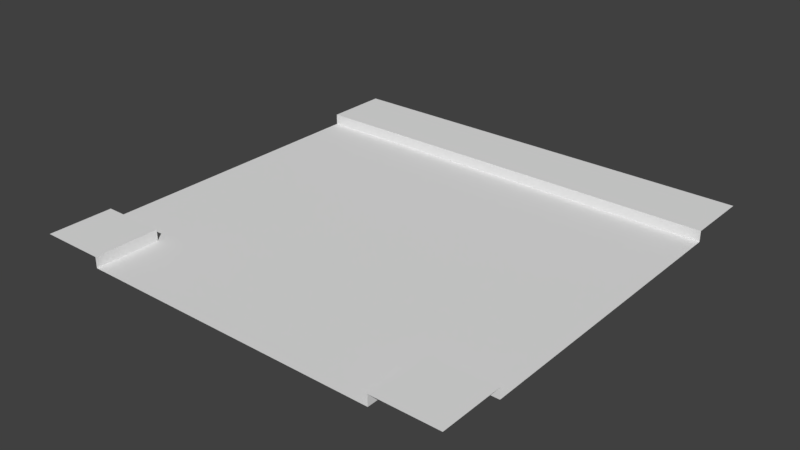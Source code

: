# Source: Road-2.blend  (saved by Blender 2.78.0; exported with 4.5.12 LTS)
import bpy
from mathutils import Matrix  # noqa: F401  (used for matrix-valued properties, if any)

bpy.ops.wm.read_factory_settings(use_empty=True)
scene = bpy.context.scene
scene.name = 'Scene'

# ---- collections
col_collection_1 = bpy.data.collections.new('Collection 1'); scene.collection.children.link(col_collection_1)

# ---- materials (node trees are filled in below, after node groups)
mat_material = bpy.data.materials.new('Material')
mat_material.alpha_threshold = 0.0
mat_material.use_transparent_shadow = False
mat_material.roughness = 0.5

# ---- material node trees

# ---- world
world_world = bpy.data.worlds.new('World'); scene.world = world_world
world_world.color = (0.05088, 0.05088, 0.05088)
world_world.use_sun_shadow = False
world_world.sun_shadow_jitter_overblur = 0.0
world_world.cycles.sampling_method = 'MANUAL'

# ---- meshes
me_plane_002 = bpy.data.meshes.new('Plane.002')
me_plane_002.from_pydata([(-7.0, 7.0, 0.0), (7.0, 7.0, 0.0), (-7.0, -10.0, 0.0), (-10.0, -7.0, 0.0), (-7.0, -7.0, 0.0), (7.0, -10.0, 0.0), (7.0, -7.0, 0.0), (10.0, -7.0, 0.0), (-7.0, 7.0, 0.5), (7.0, 7.0, 0.5), (-7.0, 10.0, 0.5), (7.0, 10.0, 0.5), (-10.0, -10.0, 0.5), (-7.0, -10.0, 0.5), (-10.0, -7.0, 0.5), (-7.0, -7.0, 0.5), (7.0, -10.0, 0.5), (10.0, -10.0, 0.5), (7.0, -7.0, 0.5), (10.0, -7.0, 0.5), (10.0, 7.0, 0.0), (10.0, 7.0, 0.5), (10.0, 10.0, 0.5), (-10.0, 7.0, 0.0), (-10.0, 7.0, 0.5), (-10.0, 10.0, 0.5), (-7.0, 7.0, 0.0), (7.0, 7.0, 0.0), (-7.0, -10.0, 0.0), (-10.0, -7.0, 0.0), (-7.0, -7.0, 0.0), (7.0, -10.0, 0.0), (7.0, -7.0, 0.0), (10.0, -7.0, 0.0), (-7.0, 7.0, 0.5), (7.0, 7.0, 0.5), (-7.0, -10.0, 0.5), (-10.0, -7.0, 0.5), (-7.0, -7.0, 0.5), (7.0, -10.0, 0.5), (7.0, -7.0, 0.5), (10.0, -7.0, 0.5), (10.0, 7.0, 0.0), (10.0, 7.0, 0.5), (-10.0, 7.0, 0.0), (-10.0, 7.0, 0.5)], [], [(1, 0, 4, 6), (3, 4, 0, 23), (8, 9, 11, 10), (12, 13, 15, 14), (16, 17, 19, 18), (2, 5, 6, 4), (1, 6, 7, 20), (11, 9, 21, 22), (8, 10, 25, 24), (28, 30, 38, 36), (30, 29, 37, 38), (33, 32, 40, 41), (26, 27, 35, 34), (32, 31, 39, 40), (35, 27, 42, 43), (26, 34, 45, 44)])
_uv = me_plane_002.uv_layers.new(name='UVMap')
_uv.uv.foreach_set('vector', [0.85, 0.85, 0.15, 0.85, 0.15, 0.15, 0.85, 0.15, 0.0, 0.15, 0.15, 0.15, 0.15, 0.85, 0.0, 0.85, 0.154, 0.8572, 0.846, 0.8572, 0.846, 0.9947, 0.154, 0.9947, 0.001588, 0.00158, 0.1469, 0.00158, 0.1469, 0.1461, 0.001588, 0.1461, 0.8542, 0.001483, 0.9985, 0.001483, 0.9985, 0.1462, 0.8542, 0.1462, 0.15, 0.0, 0.85, 0.0, 0.85, 0.15, 0.15, 0.15, 0.85, 0.85, 0.85, 0.15, 1.0, 0.15, 1.0, 0.85, 0.846, 0.9947, 0.846, 0.8572, 0.9943, 0.8572, 0.9943, 0.9947, 0.154, 0.8572, 0.154, 0.9947, 0.005733, 0.9947, 0.005733, 0.8572, 0.3235, 0.9502, 0.1735, 0.9502, 0.1735, 0.9252, 0.3235, 0.9252, 0.1735, 0.9502, 0.02347, 0.9502, 0.02347, 0.9252, 0.1735, 0.9252, 0.3235, 0.9251, 0.1735, 0.9251, 0.1735, 0.9001, 0.3235, 0.9001, 0.1607, 0.875, 0.8393, 0.875, 0.8393, 0.9, 0.1607, 0.9, 0.1735, 0.9251, 0.02347, 0.9251, 0.02347, 0.9001, 0.1735, 0.9001, 0.8393, 0.9, 0.8393, 0.875, 0.9848, 0.875, 0.9848, 0.9, 0.1607, 0.875, 0.1607, 0.9, 0.01525, 0.9, 0.01525, 0.875])
me_plane_002.materials.append(mat_material)
me_plane_002.use_remesh_preserve_volume = False
me_plane_002.use_remesh_preserve_attributes = False
me_plane_002.use_mirror_vertex_groups = False
me_plane_002.use_paint_bone_selection = False
me_plane_002.use_paint_mask = True
me_plane_002.update()

# ---- objects
ob_plane_002 = bpy.data.objects.new('Plane.002', me_plane_002)

# ---- transforms, parenting, visibility, modifiers, constraints
ob_plane_002.location = (0.0, 0.0, -0.5)
ob_plane_002.lineart.crease_threshold = 0.0

# ---- collection membership
col_collection_1.objects.link(ob_plane_002)

# ---- scene / render settings (as saved in the file)
scene.frame_start = 1; scene.frame_end = 250; scene.frame_set(1)
scene.render.engine = 'BLENDER_EEVEE_NEXT'
scene.render.resolution_percentage = 50
scene.render.dither_intensity = 0.0
scene.cycles.use_denoising = False
scene.cycles.samples = 128
scene.cycles.sampling_pattern = 'TABULATED_SOBOL'
scene.cycles.light_sampling_threshold = 0.0
scene.cycles.use_adaptive_sampling = False
scene.cycles.use_light_tree = False
scene.cycles.blur_glossy = 0.0
scene.cycles.sample_clamp_indirect = 0.0
scene.view_settings.view_transform = 'Standard'
bpy.context.view_layer.update()

# ---- added for rendering (the .blend has no active camera and no usable light): camera, sun
cam_auto = bpy.data.cameras.new('AutoCamera')
cam_auto.lens = 50.0
cam_auto.sensor_width = 36.0
cam_auto.clip_end = 1000.0
ob_auto_camera = bpy.data.objects.new('AutoCamera', cam_auto)
scene.collection.objects.link(ob_auto_camera)
ob_auto_camera.location = (26.1734, -31.4081, 20.6887)
ob_auto_camera.rotation_euler = (1.09748, -7.21219e-08, 0.694738)
scene.camera = ob_auto_camera
light_auto_sun = bpy.data.lights.new('AutoSun', 'SUN')
light_auto_sun.energy = 3.0
light_auto_sun.angle = 0.0523599
ob_auto_sun = bpy.data.objects.new('AutoSun', light_auto_sun)
scene.collection.objects.link(ob_auto_sun)
ob_auto_sun.rotation_euler = (0.872665, 0.174533, 0.523599)
bpy.context.view_layer.update()
